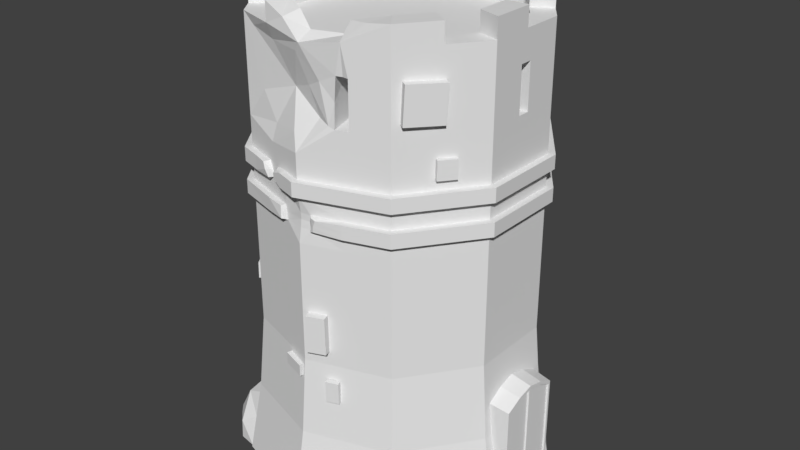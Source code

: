 # Source: Bomb_Tower_L1.blend  (saved by Blender 2.79.0; exported with 4.5.12 LTS)
import bpy
from mathutils import Matrix  # noqa: F401  (used for matrix-valued properties, if any)

bpy.ops.wm.read_factory_settings(use_empty=True)
scene = bpy.context.scene
scene.name = 'Scene'

# ---- collections
col_collection_1 = bpy.data.collections.new('Collection 1'); scene.collection.children.link(col_collection_1)
col_collection_1.hide_render = True
col_collection_1.hide_viewport = True
col_collection_2 = bpy.data.collections.new('Collection 2'); scene.collection.children.link(col_collection_2)

# ---- world
world_world = bpy.data.worlds.new('World'); scene.world = world_world
world_world.color = (0.05088, 0.05088, 0.05088)
world_world.use_sun_shadow = False
world_world.sun_shadow_jitter_overblur = 0.0
world_world.cycles.sampling_method = 'MANUAL'

# ---- meshes
me_cylinder_000 = bpy.data.meshes.new('Cylinder.000')
me_cylinder_000.from_pydata([(0.0, 1.0, 0.0006504), (1.787e-09, 0.9154, 0.4749), (0.5878, 0.809, 0.0006504), (0.5381, 0.7406, 0.4749), (0.9511, 0.309, 0.0006504), (0.8706, 0.2829, 0.4749), (0.9511, -0.309, 0.0006504), (0.8706, -0.2829, 0.4749), (0.5878, -0.809, 0.0006504), (0.5381, -0.7406, 0.4749), (-8.742e-08, -1.0, 0.0006504), (-7.824e-08, -0.9154, 0.4749), (-0.5878, -0.809, 0.0006504), (-0.5381, -0.7406, 0.4749), (-0.9511, -0.309, 0.0006504), (-0.8706, -0.2829, 0.4749), (-0.9511, 0.309, 0.0006504), (-0.8706, 0.2829, 0.4749), (-0.5878, 0.809, 0.0006504), (-0.5381, 0.7406, 0.4749), (0.5121, 0.7049, 0.961), (2.851e-09, 0.8713, 0.961), (0.8286, 0.2692, 0.961), (0.8286, -0.2692, 0.961), (0.5121, -0.7049, 0.961), (-7.332e-08, -0.8713, 0.961), (-0.5121, -0.7049, 0.961), (-0.8286, -0.2692, 0.961), (-0.8286, 0.2692, 0.961), (-0.5121, 0.7049, 0.961), (0.5121, 0.7049, 2.878), (-9.96e-08, 0.8713, 2.878), (0.8286, 0.03985, 2.694), (0.8286, -0.03985, 2.694), (0.294, -0.7758, 2.694), (0.2182, -0.8004, 2.694), (-0.6938, -0.4548, 2.226), (-0.6938, -0.4548, 2.694), (-0.8286, 0.2692, 2.878), (-0.5121, 0.7049, 2.878), (0.2561, -0.7881, 1.805), (0.2561, -0.7881, 1.893), (0.2561, -0.7881, 2.007), (0.2561, -0.7881, 2.096), (0.5121, -0.7049, 1.805), (0.5121, -0.7049, 1.893), (0.5121, -0.7049, 2.007), (0.5121, -0.7049, 2.096), (0.6704, -0.4871, 1.805), (0.6704, -0.4871, 1.893), (0.6704, -0.4871, 2.007), (0.6704, -0.4871, 2.096), (0.8286, -0.2692, 1.805), (0.8286, -0.2692, 1.893), (0.8286, -0.2692, 2.007), (0.8286, -0.2692, 2.096), (0.8286, -2.98e-08, 1.805), (0.8286, -2.98e-08, 1.893), (0.8286, -2.98e-08, 2.007), (0.8286, -2.98e-08, 2.096), (0.5309, -0.6591, 2.48), (0.5411, -0.6541, 2.707), (0.6616, -0.4739, 2.47), (0.6718, -0.4689, 2.697), (0.5746, -0.6901, 2.479), (0.5848, -0.685, 2.706), (0.7053, -0.5049, 2.469), (0.7155, -0.4998, 2.696), (0.6506, -0.5192, 2.161), (0.6511, -0.5159, 2.276), (0.7163, -0.4247, 2.158), (0.7167, -0.4215, 2.273), (0.6729, -0.5347, 2.162), (0.6734, -0.5314, 2.277), (0.7386, -0.4403, 2.159), (0.7391, -0.437, 2.274), (0.03274, -0.8511, 1.049), (0.02932, -0.8513, 1.285), (0.1465, -0.813, 1.053), (0.1431, -0.8132, 1.29), (0.05167, -0.9063, 1.049), (0.04825, -0.9065, 1.286), (0.1655, -0.8683, 1.054), (0.1621, -0.8684, 1.29), (0.1428, -0.8371, 0.7322), (0.14, -0.8375, 0.8665), (0.2199, -0.8114, 0.7341), (0.2171, -0.8117, 0.8685), (0.1533, -0.8674, 0.7324), (0.1505, -0.8678, 0.8668), (0.2303, -0.8417, 0.7344), (0.2276, -0.8421, 0.8688), (-0.1541, -0.8191, 0.9301), (-0.01122, -0.861, 0.9217), (-0.1562, -0.8171, 0.8544), (-0.0133, -0.859, 0.846), (-0.1643, -0.8544, 0.9292), (-0.02148, -0.8963, 0.9208), (-0.1664, -0.8525, 0.8535), (-0.02357, -0.8944, 0.8451), (-0.6724, -0.4507, 1.546), (-0.6737, -0.4476, 1.635), (-0.5989, -0.5456, 1.548), (-0.6002, -0.5424, 1.637), (-0.7183, -0.4869, 1.546), (-0.7196, -0.4837, 1.635), (-0.6448, -0.5817, 1.548), (-0.6461, -0.5785, 1.637), (-0.7808, -0.3287, 1.521), (-0.6674, -0.4642, 1.517), (-0.7875, -0.3364, 1.344), (-0.6741, -0.4719, 1.34), (-0.8143, -0.3571, 1.519), (-0.7009, -0.4926, 1.515), (-0.8209, -0.3648, 1.342), (-0.7075, -0.5003, 1.338), (-0.6747, -0.4738, 1.269), (-0.5925, -0.5983, 1.268), (-0.6743, -0.4765, 1.163), (-0.5921, -0.6009, 1.162), (-0.7054, -0.4943, 1.267), (-0.6232, -0.6187, 1.267), (-0.7049, -0.4969, 1.161), (-0.6228, -0.6214, 1.161), (0.4258, 0.5861, 2.878), (-9.989e-08, 0.7245, 2.878), (0.689, 0.2239, 2.878), (0.689, -0.2239, 2.878), (0.4258, -0.5861, 2.878), (-1.632e-07, -0.7245, 2.878), (-0.4258, -0.5861, 2.878), (-0.689, -0.2239, 2.878), (-0.689, 0.2239, 2.878), (-0.4258, 0.5861, 2.878), (-0.7694, 0.559, 0.0006504), (-0.7044, 0.5117, 0.4749), (-0.6704, 0.4871, 0.961), (-0.6704, 0.4871, 2.878), (0.8286, 0.2692, 1.805), (0.8286, 0.2692, 1.893), (-0.5574, 0.405, 2.878), (-0.9511, 2.98e-08, 0.0006504), (-0.8706, 0.0, 0.4749), (-0.8286, 2.98e-08, 0.961), (-0.8286, 2.98e-08, 2.878), (0.8286, 0.2692, 2.007), (0.8286, 0.2692, 2.096), (-0.689, 1.49e-08, 2.878), (-0.2939, -0.9045, 0.0006504), (-0.269, -0.828, 0.4749), (-0.2561, -0.7881, 0.961), (-0.2561, -0.7881, 2.878), (0.7495, 0.3781, 1.805), (0.7495, 0.3781, 1.893), (-0.2129, -0.6553, 2.878), (0.2939, -0.9045, 0.0006504), (0.269, -0.828, 0.4749), (0.2561, -0.7881, 0.961), (0.2561, -0.7881, 2.694), (0.7495, 0.3781, 2.007), (0.7495, 0.3781, 2.096), (0.2129, -0.6553, 2.878), (0.7694, -0.559, 0.0006504), (0.7044, -0.5117, 0.4749), (0.6704, -0.4871, 0.961), (0.6704, -0.4871, 2.878), (0.5912, 0.596, 1.805), (0.5922, 0.595, 1.889), (0.5574, -0.405, 2.878), (0.9511, -2.98e-08, 0.0006504), (0.8706, -2.98e-08, 0.4749), (0.8286, -2.98e-08, 0.961), (0.8286, -2.98e-08, 2.694), (0.5912, 0.596, 2.007), (0.5912, 0.596, 2.096), (0.689, -2.98e-08, 2.878), (0.2939, 0.9045, 0.0006504), (0.269, 0.828, 0.4749), (0.2561, 0.7881, 0.961), (0.2561, 0.7881, 2.878), (0.5121, 0.7049, 1.805), (0.5121, 0.7049, 1.893), (0.2129, 0.6553, 2.878), (-0.2939, 0.9045, 0.0006504), (-0.269, 0.828, 0.4749), (-0.2561, 0.7881, 0.961), (-0.2561, 0.7881, 2.878), (0.5121, 0.7049, 2.007), (0.5121, 0.7049, 2.096), (-0.2129, 0.6553, 2.878), (-0.6786, -0.684, 0.0006504), (0.2561, 0.7881, 1.805), (-0.8602, -0.434, 0.0006504), (-0.7875, -0.3973, 0.4749), (0.2561, 0.7881, 1.893), (-0.6212, -0.6262, 0.4749), (-0.7495, -0.3781, 0.961), (-0.5912, -0.596, 0.961), (-0.7495, -0.3781, 2.694), (0.2561, 0.7881, 2.007), (-0.5912, -0.596, 2.694), (0.2561, 0.7881, 2.096), (-7.911e-08, 0.8713, 2.096), (0.5912, 0.596, 2.878), (-5.862e-08, 0.8713, 2.007), (0.7495, 0.3781, 2.878), (0.5912, 0.596, 0.961), (-3.813e-08, 0.8713, 1.893), (-1.764e-08, 0.8713, 1.805), (0.7495, 0.3781, 0.961), (0.6212, 0.6262, 0.4749), (0.7875, 0.3973, 0.4749), (0.8602, 0.434, 0.0006504), (-0.6232, -0.3144, 2.878), (0.6786, 0.684, 0.0006504), (-0.4916, -0.4956, 2.878), (0.6232, 0.3144, 2.878), (0.4916, 0.4956, 2.878), (0.2561, 0.7881, 2.998), (-9.96e-08, 0.8713, 2.998), (0.2561, -0.7881, 2.998), (0.5121, -0.7049, 2.998), (-0.2561, -0.7881, 2.998), (-1.758e-07, -0.8713, 2.998), (-0.2561, 0.7881, 2.998), (-0.5121, 0.7049, 2.998), (0.2129, 0.6553, 2.998), (-9.989e-08, 0.7245, 2.998), (0.2129, -0.6553, 2.998), (0.4258, -0.5861, 2.998), (-0.2129, -0.6553, 2.998), (-1.632e-07, -0.7245, 2.998), (-0.2129, 0.6553, 2.998), (-0.4258, 0.5861, 2.998), (0.8286, -0.2692, 2.998), (0.689, -0.2239, 2.998), (-0.689, 0.2239, 2.998), (-0.8286, 0.2692, 2.998), (-0.6704, 0.4871, 2.998), (-0.5574, 0.405, 2.998), (-0.8286, 2.98e-08, 2.998), (-0.689, 1.49e-08, 2.998), (0.6704, -0.4871, 2.998), (0.5574, -0.405, 2.998), (0.8286, -2.98e-08, 2.998), (0.689, -2.98e-08, 2.998), (-0.7495, -0.3781, 2.998), (-0.5912, -0.596, 2.998), (0.7495, 0.3781, 2.998), (0.5912, 0.596, 2.998), (-0.6232, -0.3144, 2.998), (-0.4916, -0.4956, 2.998), (0.6232, 0.3144, 2.998), (0.4916, 0.4956, 2.998), (0.2129, 0.6553, 2.753), (-9.989e-08, 0.7245, 2.753), (0.689, -2.98e-08, 2.753), (0.689, 0.2239, 2.753), (0.5574, -0.405, 2.753), (0.689, -0.2239, 2.753), (0.2129, -0.6553, 2.753), (0.4258, -0.5861, 2.753), (-0.2129, -0.6553, 2.753), (-1.632e-07, -0.7245, 2.753), (-0.689, 1.49e-08, 2.753), (-0.689, -0.2239, 2.753), (-0.5574, 0.405, 2.753), (-0.689, 0.2239, 2.753), (-0.2129, 0.6553, 2.753), (-0.4258, 0.5861, 2.753), (-1.013e-07, 1.192e-08, 2.753), (0.4258, 0.5861, 2.753), (-0.4258, -0.5861, 2.753), (-1.348e-07, -0.8713, 2.007), (5.342e-05, -0.852, 1.894), (0.0003661, -0.8564, 1.806), (-0.2929, -0.7761, 2.096), (-0.2561, -0.7881, 2.007), (-0.2561, -0.7881, 1.893), (-0.2561, -0.7881, 1.805), (-0.5121, -0.7049, 2.096), (-0.5121, -0.7049, 2.007), (-0.5121, -0.7049, 1.893), (-0.5121, -0.7049, 1.805), (-0.5912, -0.596, 2.096), (-0.5912, -0.596, 2.007), (-0.5912, -0.596, 1.893), (-0.5912, -0.596, 1.805), (-0.7495, -0.3781, 2.096), (-0.7495, -0.3781, 2.007), (-0.7495, -0.3781, 1.893), (-0.7495, -0.3781, 1.805), (-0.8286, -0.2692, 2.096), (-0.8286, -0.2692, 2.007), (-0.8286, -0.2692, 1.893), (-0.8286, -0.2692, 1.805), (-0.8286, 2.98e-08, 2.096), (-0.8286, 2.98e-08, 2.007), (-0.8286, 2.98e-08, 1.893), (-0.8286, 2.98e-08, 1.805), (-0.8286, 0.2692, 2.096), (-0.8286, 0.2692, 2.007), (-0.8286, 0.2692, 1.893), (-0.8286, 0.2692, 1.805), (-0.6704, 0.4871, 2.096), (-0.6704, 0.4871, 2.007), (-0.6704, 0.4871, 1.893), (-0.6704, 0.4871, 1.805), (-0.5121, 0.7049, 2.096), (-0.5121, 0.7049, 2.007), (-0.5121, 0.7049, 1.893), (-0.5121, 0.7049, 1.805), (-0.2561, 0.7881, 2.096), (-0.2561, 0.7881, 2.007), (-0.2561, 0.7881, 1.893), (-0.2561, 0.7881, 1.805), (0.2689, -0.8274, 1.893), (0.2689, -0.8274, 1.805), (0.2689, -0.8274, 2.096), (0.2689, -0.8274, 2.007), (0.5377, -0.7401, 1.893), (0.5377, -0.7401, 1.805), (0.5377, -0.7401, 2.096), (0.5377, -0.7401, 2.007), (0.7039, -0.5114, 1.893), (0.7039, -0.5114, 1.805), (0.7039, -0.5114, 2.096), (0.7039, -0.5114, 2.007), (0.87, -0.2827, 1.893), (0.87, -0.2827, 1.805), (0.87, -0.2827, 2.096), (0.87, -0.2827, 2.007), (0.87, -3.119e-08, 1.893), (0.87, -3.119e-08, 1.805), (0.87, -3.119e-08, 2.096), (0.87, -3.119e-08, 2.007), (-0.2689, 0.8274, 1.893), (-0.2689, 0.8274, 1.805), (-0.2689, 0.8274, 2.096), (-0.2689, 0.8274, 2.007), (-0.5377, 0.7401, 1.893), (-0.5377, 0.7401, 1.805), (-0.5377, 0.7401, 2.096), (-0.5377, 0.7401, 2.007), (-0.7039, 0.5114, 1.893), (-0.7039, 0.5114, 1.805), (-0.7039, 0.5114, 2.096), (-0.7039, 0.5114, 2.007), (-0.87, 0.2827, 1.893), (-0.87, 0.2827, 1.805), (-0.87, 0.2827, 2.096), (-0.87, 0.2827, 2.007), (-0.87, 3.14e-08, 1.893), (-0.87, 3.14e-08, 1.805), (0.87, 0.2827, 1.893), (0.87, 0.2827, 1.805), (-0.87, 3.14e-08, 2.096), (-0.87, 3.14e-08, 2.007), (0.87, 0.2827, 2.096), (0.87, 0.2827, 2.007), (-0.87, -0.2827, 1.893), (-0.87, -0.2827, 1.805), (0.7869, 0.397, 1.893), (0.7869, 0.397, 1.805), (-0.87, -0.2827, 2.096), (-0.87, -0.2827, 2.007), (0.7869, 0.397, 2.096), (0.7869, 0.397, 2.007), (-0.7869, -0.397, 1.893), (-0.7869, -0.397, 1.805), (0.6457, 0.5957, 1.897), (0.6249, 0.6142, 1.811), (-0.7869, -0.397, 2.096), (-0.7869, -0.397, 2.007), (0.6208, 0.6257, 2.096), (0.6208, 0.6257, 2.007), (-0.6208, -0.6257, 1.893), (-0.6208, -0.6257, 1.805), (0.5377, 0.7401, 1.893), (0.5377, 0.7401, 1.805), (-0.6208, -0.6257, 2.096), (-0.6208, -0.6257, 2.007), (0.5377, 0.7401, 2.096), (0.5377, 0.7401, 2.007), (-0.5377, -0.7401, 1.893), (-0.5377, -0.7401, 1.805), (-0.5377, -0.7401, 2.096), (-0.5377, -0.7401, 2.007), (-0.2689, -0.8274, 1.893), (-0.266, -0.8267, 1.81), (-0.3093, -0.8168, 2.093), (-0.2757, -0.8168, 2.008), (0.0816, -0.8612, 1.89), (0.2689, 0.8274, 2.096), (0.2689, 0.8274, 2.007), (-6.045e-08, 0.9148, 2.007), (-8.196e-08, 0.9148, 2.096), (-1.742e-08, 0.9148, 1.805), (-3.893e-08, 0.9148, 1.893), (0.2689, 0.8274, 1.893), (0.2689, 0.8274, 1.805), (-1.404e-07, -0.9148, 2.007), (-0.3841, -0.7465, 2.007), (-0.3841, -0.7465, 2.096), (-0.128, -0.8297, 2.007), (-0.128, -0.8297, 2.096), (-1.619e-07, -0.9148, 2.096), (-0.4033, -0.7838, 2.007), (-0.1344, -0.8711, 2.007), (-0.1344, -0.8711, 2.096), (-1.553e-07, -0.8713, 2.096), (-0.1083, -0.8796, 2.06), (-0.4033, -0.7838, 2.096), (-0.1312, -0.8504, 2.007), (-0.1312, -0.8504, 2.096), (-0.2133, -0.8019, 2.007), (-0.198, -0.8514, 2.037), (-0.2028, -0.8243, 2.012), (0.2561, -0.7881, 2.41), (0.294, -0.7758, 2.41), (0.6704, -0.4871, 2.226), (0.8286, -0.03985, 2.41), (0.8286, -2.98e-08, 2.41), (-0.2561, 0.7881, 2.226), (-0.5121, 0.7049, 2.226), (-0.6704, 0.4871, 2.226), (-0.8286, 0.2692, 2.226), (-0.8286, 2.98e-08, 2.226), (0.8286, 0.03985, 2.41), (-0.6938, -0.4548, 2.41), (0.7495, 0.3781, 2.226), (0.5912, 0.596, 2.226), (-0.5912, -0.596, 2.41), (0.5121, 0.7049, 2.226), (-0.647, -0.5193, 2.41), (0.2182, -0.8004, 2.41), (0.2561, 0.7881, 2.226), (-8.251e-08, 0.8713, 2.226), (-0.2561, -0.7881, 2.226), (-0.294, -0.8225, 2.053), (-0.2742, -0.8071, 2.056), (-0.2627, -0.7881, 2.042), (-0.2043, -0.8049, 2.087), (-0.2064, -0.8042, 2.052), (-0.2012, -0.8502, 2.069), (-0.1944, -0.828, 2.085), (0.07966, -0.8576, 1.85), (-0.2625, -0.8078, 1.893), (-0.2625, -0.8078, 1.805), (0.1025, -0.8688, 1.846), (0.06399, -0.8453, 1.805), (0.06368, -0.8429, 1.892), (-0.1205, -0.8323, 1.802), (-0.1337, -0.8294, 1.895), (0.2689, -0.8274, 1.849), (-0.2689, -0.8274, 1.849), (0.05874, -0.843, 1.852), (0.1009, -0.8678, 1.812), (0.1166, -0.8667, 1.883), (-0.1391, -0.8663, 1.818), (0.2625, -0.8078, 1.805), (0.2625, -0.8078, 1.893), (0.07535, -0.8623, 1.804), (-0.1305, -0.8513, 1.813), (-0.152, -0.8529, 1.889), (-0.1266, -0.8303, 1.85), (-0.147, -0.8593, 1.852), (-0.1359, -0.8497, 1.852), (-0.0001055, -0.8503, 1.854), (-1.546e-08, 0.8713, 1.715), (0.2561, 0.7881, 1.715), (0.5121, 0.7049, 1.715), (0.5912, 0.596, 1.715), (0.7495, 0.3781, 1.715), (0.8286, 0.2692, 1.715), (0.8286, -2.98e-08, 1.715), (0.8286, -0.2692, 1.715), (0.6704, -0.4871, 1.715), (0.5121, -0.7049, 1.715), (0.2561, -0.7881, 1.715), (-0.2561, -0.7881, 1.715), (-0.5121, -0.7049, 1.715), (-0.5912, -0.596, 1.715), (-0.7495, -0.3781, 1.715), (-0.8286, -0.2692, 1.715), (-0.8286, 2.98e-08, 1.715), (-0.8286, 0.2692, 1.715), (-0.6704, 0.4871, 1.715), (-0.5121, 0.7049, 1.715), (-0.2561, 0.7881, 1.715), (-9.163e-08, -0.8713, 1.715), (0.5249, 0.7225, 1.893), (0.5249, 0.7225, 1.805), (0.5517, 0.6504, 1.805), (0.5633, 0.6421, 1.886), (0.6704, 0.4871, 1.805), (0.6704, 0.4871, 1.893), (0.7869, 0.397, 1.849), (0.6259, 0.6069, 1.85), (0.5377, 0.7401, 1.849), (0.5719, 0.6858, 1.817), (0.5671, 0.702, 1.877), (0.7039, 0.5114, 1.805), (0.7039, 0.5114, 1.893), (0.606, 0.6109, 1.805), (0.6205, 0.5967, 1.897), (0.7682, 0.3876, 1.893), (0.6871, 0.4992, 1.893), (0.6871, 0.4992, 1.805), (0.5686, 0.6961, 1.848), (0.7039, 0.5114, 1.849), (0.56, 0.6725, 1.809), (0.567, 0.6709, 1.884), (0.5522, 0.6522, 1.846), (0.5886, 0.5999, 1.849), (0.5626, 0.6693, 1.847), (0.6136, 0.6019, 1.854), (0.912, -0.2326, 0.0006504), (0.802, -0.2326, 0.695), (0.912, 0.2326, 0.0006504), (0.802, 0.2326, 0.695), (0.9803, -0.2015, 0.0224), (0.9803, -0.2015, 0.6491), (0.9803, 0.2015, 0.0224), (0.9803, 0.2015, 0.6491), (0.912, 0.1163, 0.0006504), (0.912, 0.0, 0.0006504), (0.912, -0.1163, 0.0006504), (0.802, -0.1163, 0.7517), (0.802, 0.0, 0.7794), (0.802, 0.1163, 0.7517), (0.9803, -0.1163, 0.0224), (0.9803, 0.0, 0.0224), (0.9803, 0.1163, 0.0224), (0.9803, 0.1046, 0.6964), (0.9803, -0.1046, 0.6964), (0.9803, 0.1163, 0.0006504), (0.9803, 0.2164, 0.0006504), (0.9803, -0.1082, 0.7176), (0.9803, -0.2164, 0.6648), (0.9803, 0.2164, 0.6648), (0.9803, -0.2164, 0.0006504), (0.9803, -0.1163, 0.0006504), (0.9803, 0.0, 0.0006504), (0.9803, 0.1082, 0.7176), (0.9803, 0.0, 0.7434), (0.9689, 0.1046, 0.6964), (0.9689, 0.1163, 0.0224), (0.9689, -0.1046, 0.6964), (0.9689, -0.1163, 0.0224), (0.9689, 0.2015, 0.0224), (0.9689, -0.2015, 0.6491), (0.9689, 0.2015, 0.6491), (0.9689, -0.2015, 0.0224), (0.912, -0.01163, 0.0006504), (0.802, -0.01163, 0.7767), (0.9803, -0.01163, 0.0006504), (0.9803, -0.01082, 0.7408), (0.9803, -0.01163, 0.0224), (0.9803, -0.01046, 0.7189), (0.9689, -0.01163, 0.0224), (0.9689, -0.01046, 0.7189), (0.912, 0.01163, 0.0006504), (0.802, 0.01163, 0.7767), (0.9803, 0.01163, 0.0006504), (0.9803, 0.01082, 0.7408), (0.9803, 0.01163, 0.0224), (0.9803, 0.01046, 0.7189), (0.9689, 0.01163, 0.0224), (0.9689, 0.01046, 0.7189), (0.9803, 0.0, 0.7214), (-0.647, -0.5193, 2.694), (-0.647, -0.5193, 2.226), (-0.6938, -0.4548, 2.878), (-0.647, -0.5193, 2.878), (0.8286, -2.98e-08, 2.878), (0.8286, 0.2692, 2.878), (0.2561, -0.7881, 2.878), (0.5121, -0.7049, 2.878), (-1.758e-07, -0.8713, 2.878), (0.8286, -0.2692, 2.878), (-0.8286, -0.2692, 2.878), (-0.7495, -0.3781, 2.878), (-0.5912, -0.596, 2.878), (-0.5121, -0.7049, 2.878), (0.5121, -0.7049, 2.226), (0.8286, -0.2692, 2.226), (0.8286, 0.2692, 2.226), (-0.8286, -0.2692, 2.226), (-0.5912, -0.596, 2.226), (-0.5121, -0.7049, 2.226), (-1.587e-07, -0.8713, 2.226), (-0.7495, -0.3781, 2.226), (0.8286, -2.98e-08, 2.226), (0.2561, -0.7881, 2.226), (-0.7495, -0.3781, 2.41), (-0.4851, -0.4017, 2.694), (-0.4851, -0.4017, 2.41), (-0.532, -0.3373, 2.694), (-0.532, -0.3373, 2.41), (0.1943, -0.5979, 2.694), (0.1943, -0.5979, 2.41), (0.2322, -0.5855, 2.694), (0.1564, -0.6102, 2.694), (0.2322, -0.5855, 2.41), (0.1564, -0.6102, 2.41), (0.6286, -2.98e-08, 2.694), (0.6286, -2.98e-08, 2.41), (0.6286, 0.03985, 2.694), (0.6286, -0.03985, 2.694), (0.6286, -0.03985, 2.41), (0.6286, 0.03985, 2.41), (-0.1548, -0.9866, 0.0006504), (-0.05395, -1.03, 0.1564), (0.03181, -1.056, 0.0006504), (-0.1988, -0.9132, 0.1354), (0.1159, -1.014, 0.0006504), (0.03612, -1.013, 0.1897), (-0.2475, -0.9193, 0.0006504), (0.0002502, -0.9433, 0.3164), (0.106, -0.9232, 0.2379), (0.1462, -1.066, 1.982e-05), (0.2905, -0.9929, 0.1694), (0.3838, -0.9828, 1.982e-05), (0.3954, -0.8702, 1.982e-05), (0.3892, -0.8964, 0.1419), (0.08951, -0.971, 1.982e-05), (0.2508, -0.8661, 0.3033), (0.3753, -0.8316, 0.2593), (-0.902, -0.424, 0.002819), (-0.9046, -0.3778, 0.07568), (-0.9594, -0.3762, 0.001803), (-0.8953, -0.4077, 0.04033), (-0.9333, -0.3738, 0.03799), (-0.9417, -0.3183, 0.001406), (-0.8586, -0.4212, 0.004724), (-0.8631, -0.3949, 0.1081), (-0.896, -0.3539, 0.1081), (-0.866, -0.4008, 0.06087), (-0.9123, -0.3402, 0.07513), (-0.9237, -0.3322, 0.04381), (-0.7106, -0.7755, -0.0003757), (-0.7077, -0.685, 0.317), (-0.9061, -0.5998, -0.0003757), (-0.6967, -0.7815, 0.1372), (-0.8172, -0.6608, 0.1372), (-0.8654, -0.4266, -0.0003757), (-0.5958, -0.797, -0.0003757), (-0.5905, -0.6979, 0.3656), (-0.6864, -0.5669, 0.3656), (-0.5855, -0.7537, 0.2045), (-0.7238, -0.5592, 0.2131), (-0.8021, -0.4747, 0.138)], [], [(176, 177, 3, 2), (169, 170, 7, 6), (162, 163, 9, 8), (155, 156, 11, 10), (148, 149, 13, 12), (141, 142, 17, 16), (134, 135, 19, 18), (183, 184, 1, 0), (135, 17, 28, 136), (13, 195, 190, 12), (142, 15, 27, 143), (149, 11, 25, 150), (156, 9, 24, 157), (163, 7, 23, 164), (177, 1, 21, 178), (576, 205, 216, 126), (170, 5, 22, 171), (165, 168, 243, 242), (291, 287, 377, 369), (54, 58, 335, 331), (48, 52, 329, 325), (58, 145, 359, 335), (2, 3, 210, 214), (188, 174, 374, 382), (57, 53, 328, 332), (280, 284, 380, 386), (139, 57, 332, 354), (424, 39, 186, 423), (428, 32, 608, 611), (471, 180, 493), (591, 579, 151, 438), (184, 19, 29, 185), (426, 38, 137, 425), (483, 291, 295, 484), (35, 435, 605, 603), (588, 581, 144, 427), (437, 31, 179, 436), (586, 580, 165, 420), (5, 211, 209, 22), (571, 200, 583, 574), (70, 71, 75, 74), (62, 63, 67, 66), (66, 67, 65, 64), (64, 65, 61, 60), (62, 66, 64, 60), (67, 63, 61, 65), (74, 75, 73, 72), (72, 73, 69, 68), (70, 74, 72, 68), (75, 71, 69, 73), (78, 79, 83, 82), (82, 83, 81, 80), (80, 81, 77, 76), (78, 82, 80, 76), (83, 79, 77, 81), (86, 87, 91, 90), (90, 91, 89, 88), (88, 89, 85, 84), (86, 90, 88, 84), (91, 87, 85, 89), (94, 95, 99, 98), (98, 99, 97, 96), (96, 97, 93, 92), (94, 98, 96, 92), (99, 95, 93, 97), (102, 103, 107, 106), (106, 107, 105, 104), (104, 105, 101, 100), (102, 106, 104, 100), (107, 103, 101, 105), (110, 111, 115, 114), (114, 115, 113, 112), (112, 113, 109, 108), (110, 114, 112, 108), (115, 111, 109, 113), (118, 119, 123, 122), (122, 123, 121, 120), (120, 121, 117, 116), (118, 122, 120, 116), (123, 119, 117, 121), (165, 580, 127, 168), (186, 39, 225, 224), (144, 581, 131, 147), (140, 133, 233, 239), (137, 38, 132, 140), (38, 144, 240, 237), (575, 576, 126, 175), (216, 217, 271, 257), (130, 154, 262, 272), (147, 131, 265, 264), (131, 213, 265), (132, 147, 264, 267), (154, 129, 263, 262), (125, 189, 268, 255), (217, 124, 271), (161, 128, 261, 260), (127, 175, 256, 259), (168, 128, 229, 243), (425, 137, 39, 424), (173, 187, 383, 375), (16, 17, 135, 134), (15, 193, 196, 27), (580, 575, 244, 234), (427, 144, 38, 426), (52, 56, 333, 329), (19, 135, 136, 29), (14, 15, 142, 141), (584, 151, 154, 130), (438, 151, 584, 590), (285, 281, 387, 381), (17, 142, 143, 28), (10, 11, 149, 148), (579, 577, 161, 129), (158, 35, 603, 600), (56, 138, 355, 333), (13, 149, 150, 26), (8, 9, 156, 155), (217, 216, 252, 253), (420, 165, 578, 585), (11, 156, 157, 25), (6, 7, 163, 162), (182, 179, 218, 226), (32, 172, 606, 608), (201, 188, 382, 393), (9, 163, 164, 24), (4, 5, 170, 169), (30, 179, 182, 124), (436, 179, 30, 433), (282, 286, 376, 384), (7, 170, 171, 23), (0, 1, 177, 176), (423, 186, 31, 437), (31, 186, 189, 125), (3, 177, 178, 20), (18, 19, 184, 183), (31, 125, 227, 219), (583, 584, 130, 215), (430, 205, 576, 587), (511, 492, 379, 500), (187, 199, 394, 383), (431, 203, 205, 430), (287, 283, 385, 377), (181, 187, 173, 167, 494), (1, 184, 185, 21), (193, 195, 197, 196), (434, 432, 200, 571), (193, 192, 190, 195), (192, 193, 15, 14), (433, 30, 203, 431), (581, 582, 213, 131), (195, 13, 26, 197), (211, 210, 206, 209), (214, 210, 211, 212), (212, 211, 5, 4), (151, 579, 223, 222), (203, 30, 124, 217), (224, 225, 233, 232), (218, 219, 227, 226), (220, 221, 229, 228), (222, 223, 231, 230), (225, 238, 239, 233), (237, 240, 241, 236), (221, 242, 243, 229), (234, 244, 245, 235), (246, 247, 251, 250), (248, 249, 253, 252), (137, 140, 239, 238), (154, 151, 222, 230), (127, 580, 234, 235), (574, 583, 247), (125, 182, 226, 227), (215, 213, 250, 251), (132, 38, 237, 236), (175, 127, 235, 245), (147, 132, 236, 241), (579, 129, 231, 223), (575, 175, 245, 244), (128, 161, 228, 229), (213, 582, 246, 250), (144, 147, 241, 240), (179, 31, 219, 218), (578, 165, 242, 221), (129, 154, 230, 231), (39, 137, 238, 225), (205, 203, 249, 248), (583, 215, 251, 247), (161, 577, 220, 228), (216, 205, 248, 252), (577, 578, 221, 220), (189, 186, 224, 232), (203, 217, 253, 249), (133, 189, 232, 233), (269, 266, 267, 270), (272, 262, 263, 270), (259, 256, 257, 270), (255, 268, 269, 270), (265, 272, 270), (261, 258, 259, 270), (271, 254, 255, 270), (267, 264, 265, 270), (263, 260, 261, 270), (257, 271, 270), (128, 168, 258, 261), (140, 132, 267, 266), (213, 215, 272, 265), (124, 182, 254, 271), (189, 133, 269, 268), (182, 125, 255, 254), (133, 140, 266, 269), (126, 216, 257), (215, 130, 272), (175, 126, 257, 256), (129, 161, 260, 263), (168, 127, 259, 258), (473, 152, 138, 474), (477, 48, 44, 478), (290, 289, 293, 294), (413, 401, 408), (472, 166, 495, 152, 473), (153, 159, 145, 139), (278, 277, 402), (489, 315, 208, 469), (57, 58, 54, 53), (314, 313, 204, 207), (479, 40, 450, 275, 490), (470, 191, 180, 471), (480, 279, 283, 481), (286, 285, 289, 290), (194, 181, 491, 378, 399), (482, 287, 291, 483), (194, 199, 187, 181), (49, 50, 46, 45), (475, 56, 52, 476), (41, 42, 273, 274, 451), (167, 173, 159, 153, 496), (485, 299, 303, 486), (304, 308, 342, 346), (464, 447, 388), (298, 297, 301, 302), (180, 191, 400, 379, 492), (487, 307, 311, 488), (309, 305, 347, 343), (306, 305, 309, 310), (481, 283, 287, 482), (312, 202, 396, 338), (282, 281, 285, 286), (306, 310, 340, 344), (476, 52, 48, 477), (300, 304, 346, 350), (53, 54, 50, 49), (204, 313, 339, 395), (469, 208, 191, 470), (311, 307, 345, 341), (207, 204, 199, 194), (305, 301, 351, 347), (484, 295, 299, 485), (314, 207, 398, 336), (294, 293, 297, 298), (296, 300, 350, 356), (478, 44, 40, 479), (302, 306, 344, 348), (45, 46, 42, 41), (208, 315, 337, 397), (486, 303, 307, 487), (301, 297, 357, 351), (302, 301, 305, 306), (307, 303, 349, 345), (490, 275, 452, 279, 480), (160, 146, 358, 366), (278, 404, 277), (298, 302, 348, 352), (474, 138, 56, 475), (47, 43, 318, 322), (139, 145, 58, 57), (145, 159, 367, 359), (488, 311, 315, 489), (303, 299, 353, 349), (310, 309, 313, 314), (42, 46, 323, 319), (363, 497, 362, 354, 355), (510, 503, 362, 497), (339, 338, 396, 395), (367, 366, 358, 359), (400, 399, 378, 499, 379), (337, 336, 398, 397), (375, 374, 366, 367), (369, 368, 360, 361), (327, 326, 322, 323), (335, 334, 330, 331), (325, 324, 320, 321), (394, 393, 382, 383), (319, 318, 406, 401), (333, 332, 328, 329), (389, 455, 388, 384, 385), (381, 380, 372, 373), (383, 382, 374, 375), (373, 372, 364, 365), (377, 376, 368, 369), (353, 352, 348, 349), (357, 356, 350, 351), (345, 344, 340, 341), (347, 346, 342, 343), (385, 384, 376, 377), (387, 386, 380, 381), (329, 328, 324, 325), (331, 330, 326, 327), (397, 398, 399, 400), (395, 396, 393, 394), (361, 360, 352, 353), (365, 364, 356, 357), (321, 320, 316, 454, 317), (323, 322, 318, 319), (349, 348, 344, 345), (351, 350, 346, 347), (466, 464, 388, 455), (355, 354, 332, 333), (359, 358, 334, 335), (341, 340, 336, 337), (343, 342, 338, 339), (146, 59, 334, 358), (53, 49, 324, 328), (59, 55, 330, 334), (286, 290, 368, 376), (315, 311, 341, 337), (50, 54, 331, 327), (44, 48, 325, 321), (289, 285, 381, 373), (310, 314, 336, 340), (55, 51, 326, 330), (49, 45, 320, 324), (284, 288, 372, 380), (313, 309, 343, 339), (191, 208, 397, 400), (46, 50, 327, 323), (295, 291, 369, 361), (308, 312, 338, 342), (207, 194, 399, 398), (51, 47, 322, 326), (290, 294, 360, 368), (199, 204, 395, 394), (462, 460, 317, 457), (293, 289, 373, 365), (202, 201, 393, 396), (288, 292, 364, 372), (299, 295, 361, 353), (273, 42, 319, 401), (508, 504, 371, 502), (294, 298, 352, 360), (43, 410, 406, 318), (507, 506, 362, 503), (297, 293, 365, 357), (283, 279, 448, 389, 385), (159, 173, 375, 367), (292, 296, 356, 364), (278, 282, 384, 388, 447), (174, 160, 366, 374), (40, 44, 321, 317, 460), (138, 152, 363, 355), (45, 41, 461, 316, 320), (281, 402, 407, 387), (153, 139, 354, 362, 506), (390, 403, 412), (276, 403, 390), (407, 412, 386, 387), (402, 277, 391, 407), (401, 406, 411, 408), (406, 409, 411), (439, 412, 407), (439, 390, 412), (404, 273, 401, 413), (410, 414, 409, 406), (410, 405, 414), (408, 416, 417), (408, 411, 444), (409, 414, 445), (404, 413, 417, 415), (411, 409, 444), (414, 405, 442, 445), (188, 433, 431, 174), (288, 36, 592), (288, 592, 588, 292), (174, 431, 430, 160), (160, 430, 587, 146), (312, 423, 437, 202), (201, 436, 433, 188), (59, 593, 586, 55), (51, 420, 585, 47), (43, 594, 591, 410), (296, 427, 426, 300), (304, 425, 424, 308), (280, 590, 589, 284), (55, 586, 420, 51), (202, 437, 436, 201), (292, 588, 427, 296), (47, 585, 594, 43), (300, 426, 425, 304), (146, 587, 593, 59), (308, 424, 423, 312), (442, 438, 276), (403, 590, 280), (391, 440, 439), (390, 439, 440), (390, 440, 441), (277, 441, 440), (276, 390, 441), (415, 417, 443), (416, 444, 443), (443, 444, 445), (277, 415, 443, 441), (441, 443, 442, 276), (591, 438, 442, 405), (444, 409, 445), (413, 408, 417), (416, 408, 444), (417, 416, 443), (442, 443, 445), (391, 277, 440), (403, 280, 386, 412), (282, 278, 402, 281), (453, 404, 278), (410, 591, 405), (276, 438, 590, 403), (461, 392, 458, 316), (41, 451, 392, 461), (467, 465, 453), (459, 463, 466), (450, 40, 460, 462), (459, 466, 455, 389), (463, 452, 465, 467), (456, 446, 392, 451), (317, 454, 449, 457), (454, 316, 458, 449), (448, 463, 459), (279, 452, 463, 448), (446, 449, 458, 392), (462, 457, 449, 446), (450, 462, 446, 456), (453, 278, 447, 464), (465, 468, 274, 453), (468, 456, 451, 274), (275, 450, 456, 468), (452, 275, 468, 465), (274, 273, 404, 453), (29, 488, 489, 185), (22, 474, 475, 171), (28, 486, 487, 136), (24, 478, 479, 157), (27, 484, 485, 143), (21, 469, 470, 178), (23, 476, 477, 164), (26, 481, 482, 197), (136, 487, 488, 29), (143, 485, 486, 28), (171, 475, 476, 23), (197, 482, 483, 196), (150, 480, 481, 26), (178, 470, 471, 20), (185, 489, 469, 21), (206, 472, 473, 209), (164, 477, 478, 24), (209, 473, 474, 22), (196, 483, 484, 27), (20, 471, 472, 206), (25, 490, 480, 150), (157, 479, 490, 25), (466, 467, 464), (389, 448, 459), (464, 467, 453), (463, 467, 466), (391, 439, 407), (505, 507, 503, 370), (167, 496, 507, 505), (496, 153, 506, 507), (363, 508, 502), (152, 495, 508, 363), (495, 166, 504, 508), (379, 499, 509, 500), (499, 378, 501, 509), (502, 510, 497, 363), (371, 498, 510, 502), (498, 370, 503, 510), (493, 180, 492, 511), (491, 512, 501), (181, 494, 512, 491), (514, 513, 494, 167), (166, 493, 513, 514), (505, 370, 498), (371, 504, 516), (514, 516, 504), (505, 516, 514), (513, 515, 512), (501, 512, 515), (515, 511, 500), (493, 511, 515), (494, 513, 512), (509, 501, 515), (509, 515, 500), (513, 493, 515), (167, 505, 514), (516, 505, 498), (498, 371, 516), (166, 514, 504), (378, 491, 501), (210, 3, 20, 206), (519, 520, 540, 537), (535, 522, 551, 548), (527, 542, 541, 517), (538, 528, 518, 539), (521, 531, 549, 553), (524, 534, 546, 552), (540, 520, 530, 544), (565, 563, 529, 545), (557, 555, 528, 538), (519, 537, 536, 525), (562, 564, 543, 526), (554, 556, 542, 527), (541, 539, 518, 517), (523, 533, 536, 537), (522, 535, 538, 539), (524, 523, 537, 540), (521, 522, 539, 541), (531, 521, 541, 542), (558, 531, 542, 556), (566, 532, 543, 564), (534, 524, 540, 544), (567, 534, 544, 565), (559, 570, 545, 557), (550, 552, 546, 547), (549, 548, 551, 553), (560, 561, 548, 549), (523, 524, 552, 550), (559, 535, 548, 561), (566, 533, 547, 568), (522, 521, 553, 551), (533, 523, 550, 547), (531, 558, 560, 549), (568, 569, 567, 566), (535, 559, 557, 538), (532, 558, 556, 543), (526, 543, 556, 554), (545, 529, 555, 557), (547, 546, 569, 568), (570, 567, 565, 545), (533, 566, 564, 536), (525, 536, 564, 562), (544, 530, 563, 565), (534, 567, 569, 546), (566, 567, 570, 532), (532, 570, 559, 558), (561, 560, 558, 559), (172, 32, 576, 575), (158, 34, 578, 577), (35, 158, 577, 579), (33, 172, 575, 580), (34, 419, 585, 578), (421, 33, 580, 586), (32, 428, 587, 576), (198, 37, 573, 582), (37, 571, 574, 573), (435, 35, 579, 591), (422, 421, 586, 593), (418, 435, 591, 594), (419, 418, 594, 585), (428, 422, 593, 587), (582, 573, 246), (573, 574, 247, 246), (198, 595, 429, 37), (434, 571, 596, 597), (592, 36, 429, 595), (572, 434, 429, 36), (589, 432, 434, 572), (284, 589, 572), (288, 284, 572, 36), (590, 584, 200, 432), (583, 200, 584), (589, 590, 432), (588, 595, 198, 581), (582, 581, 198), (588, 592, 595), (472, 471, 493, 166), (597, 596, 598, 599), (571, 37, 598, 596), (429, 434, 597, 599), (37, 429, 599, 598), (604, 602, 600, 601), (601, 600, 603, 605), (418, 419, 604, 601), (419, 34, 602, 604), (435, 418, 601, 605), (34, 158, 600, 602), (611, 608, 606, 607), (607, 606, 609, 610), (172, 33, 609, 606), (422, 428, 611, 607), (33, 421, 610, 609), (421, 422, 607, 610), (616, 617, 614), (614, 613, 612), (619, 615, 613), (617, 613, 614), (612, 613, 615), (618, 612, 615), (619, 613, 617), (617, 616, 620), (619, 617, 620), (624, 625, 623), (623, 622, 621), (627, 620, 622), (625, 622, 623), (621, 622, 620), (626, 621, 620), (627, 622, 625), (625, 624, 628), (627, 625, 628), (638, 636, 630), (637, 630, 636), (639, 633, 630), (632, 638, 630), (635, 638, 632), (631, 633, 640, 634), (640, 633, 639), (629, 633, 631), (629, 632, 633), (632, 630, 633), (637, 639, 630), (629, 635, 632), (650, 648, 642), (649, 642, 648), (651, 645, 642), (644, 650, 642), (647, 650, 644), (643, 645, 652, 646), (652, 645, 651), (641, 645, 643), (641, 644, 645), (644, 642, 645), (649, 651, 642), (641, 647, 644)])
me_cylinder_000.use_remesh_preserve_volume = False
me_cylinder_000.use_remesh_preserve_attributes = False
me_cylinder_000.use_mirror_vertex_groups = False
me_cylinder_000.update()
me_cylinder_001 = bpy.data.meshes.new('Cylinder.001')
me_cylinder_001.from_pydata([(0.0, 1.0, 0.0006504), (1.787e-09, 0.9154, 0.4749), (0.5878, 0.809, 0.0006504), (0.5381, 0.7406, 0.4749), (0.9511, 0.309, 0.0006504), (0.8706, 0.2829, 0.4749), (0.9511, -0.309, 0.0006504), (0.8706, -0.2829, 0.4749), (0.5878, -0.809, 0.0006504), (0.5381, -0.7406, 0.4749), (-8.742e-08, -1.0, 0.0006504), (-7.824e-08, -0.9154, 0.4749), (-0.5878, -0.809, 0.0006504), (-0.5381, -0.7406, 0.4749), (-0.9511, -0.309, 0.0006504), (-0.8706, -0.2829, 0.4749), (-0.9511, 0.309, 0.0006504), (-0.8706, 0.2829, 0.4749), (-0.5878, 0.809, 0.0006504), (-0.5381, 0.7406, 0.4749), (0.5121, 0.7049, 0.961), (2.851e-09, 0.8713, 0.961), (0.8286, 0.2692, 0.961), (0.8286, -0.2692, 0.961), (0.5121, -0.7049, 0.961), (-7.332e-08, -0.8713, 0.961), (-0.5121, -0.7049, 0.961), (-0.8286, -0.2692, 0.961), (-0.8286, 0.2692, 0.961), (-0.5121, 0.7049, 0.961), (0.5121, 0.7049, 2.878), (-9.96e-08, 0.8713, 2.878), (0.8286, 0.03985, 2.694), (0.8286, -0.03985, 2.694), (0.294, -0.7758, 2.694), (0.2182, -0.7836, 2.694), (-0.6938, -0.4548, 2.226), (-0.6938, -0.4548, 2.694), (-0.8286, 0.2692, 2.878), (-0.5121, 0.7049, 2.878), (0.2561, -0.7881, 1.805), (0.2561, -0.7881, 1.893), (0.2561, -0.7881, 2.007), (0.2561, -0.7881, 2.096), (0.5121, -0.7049, 1.805), (0.5121, -0.7049, 1.893), (0.5121, -0.7049, 2.007), (0.5121, -0.7049, 2.096), (0.6704, -0.4871, 1.805), (0.6704, -0.4871, 1.893), (0.6704, -0.4871, 2.007), (0.6704, -0.4871, 2.096), (0.8286, -0.2692, 1.805), (0.8286, -0.2692, 1.893), (0.8286, -0.2692, 2.007), (0.8286, -0.2692, 2.096), (0.8286, -2.98e-08, 1.805), (0.8286, -2.98e-08, 1.893), (0.8286, -2.98e-08, 2.007), (0.8286, -2.98e-08, 2.096), (0.5309, -0.6591, 2.48), (0.5411, -0.6541, 2.707), (0.6616, -0.4739, 2.47), (0.6718, -0.4689, 2.697), (0.5746, -0.6901, 2.479), (0.5848, -0.685, 2.706), (0.7053, -0.5049, 2.469), (0.7155, -0.4998, 2.696), (0.6506, -0.5192, 2.161), (0.6511, -0.5159, 2.276), (0.7163, -0.4247, 2.158), (0.7167, -0.4215, 2.273), (0.6729, -0.5347, 2.162), (0.6734, -0.5314, 2.277), (0.7386, -0.4403, 2.159), (0.7391, -0.437, 2.274), (0.03274, -0.8511, 1.049), (0.02932, -0.8513, 1.285), (0.1465, -0.813, 1.053), (0.1431, -0.8132, 1.29), (0.05167, -0.9063, 1.049), (0.04825, -0.9065, 1.286), (0.1655, -0.8683, 1.054), (0.1621, -0.8684, 1.29), (0.1428, -0.8371, 0.7322), (0.14, -0.8375, 0.8665), (0.2199, -0.8114, 0.7341), (0.2171, -0.8117, 0.8685), (0.1533, -0.8674, 0.7324), (0.1505, -0.8678, 0.8668), (0.2303, -0.8417, 0.7344), (0.2276, -0.8421, 0.8688), (-0.1541, -0.8191, 0.9301), (-0.01122, -0.861, 0.9217), (-0.1562, -0.8171, 0.8544), (-0.0133, -0.859, 0.846), (-0.1643, -0.8544, 0.9292), (-0.02148, -0.8963, 0.9208), (-0.1664, -0.8525, 0.8535), (-0.02357, -0.8944, 0.8451), (-0.6724, -0.4507, 1.546), (-0.6737, -0.4476, 1.635), (-0.5989, -0.5456, 1.548), (-0.6002, -0.5424, 1.637), (-0.7183, -0.4869, 1.546), (-0.7196, -0.4837, 1.635), (-0.6448, -0.5817, 1.548), (-0.6461, -0.5785, 1.637), (-0.7808, -0.3287, 1.521), (-0.6674, -0.4642, 1.517), (-0.7875, -0.3364, 1.344), (-0.6741, -0.4719, 1.34), (-0.8143, -0.3571, 1.519), (-0.7009, -0.4926, 1.515), (-0.8209, -0.3648, 1.342), (-0.7075, -0.5003, 1.338), (-0.6747, -0.4738, 1.269), (-0.5925, -0.5983, 1.268), (-0.6743, -0.4765, 1.163), (-0.5921, -0.6009, 1.162), (-0.7054, -0.4943, 1.267), (-0.6232, -0.6187, 1.267), (-0.7049, -0.4969, 1.161), (-0.6228, -0.6214, 1.161), (0.4258, 0.5861, 2.878), (-9.989e-08, 0.7245, 2.878), (0.689, 0.2239, 2.878), (0.689, -0.2239, 2.878), (0.4258, -0.5861, 2.878), (-1.632e-07, -0.7245, 2.878), (-0.4258, -0.5861, 2.878), (-0.689, -0.2239, 2.878), (-0.689, 0.2239, 2.878), (-0.4258, 0.5861, 2.878), (-0.7694, 0.559, 0.0006504), (-0.7044, 0.5117, 0.4749), (-0.6704, 0.4871, 0.961), (-0.6704, 0.4871, 2.878), (0.8286, 0.2692, 1.805), (0.8286, 0.2692, 1.893), (-0.5574, 0.405, 2.878), (-0.9511, 2.98e-08, 0.0006504), (-0.8706, 0.0, 0.4749), (-0.8286, 2.98e-08, 0.961), (-0.8286, 2.98e-08, 2.878), (0.8286, 0.2692, 2.007), (0.8286, 0.2692, 2.096), (-0.689, 1.49e-08, 2.878), (-0.2939, -0.9045, 0.0006504), (-0.269, -0.828, 0.4749), (-0.2561, -0.7881, 0.961), (-0.2622, -0.7385, 2.775), (0.7495, 0.3781, 1.805), (0.7495, 0.3781, 1.893), (-0.2129, -0.6553, 2.878), (0.2939, -0.9045, 0.0006504), (0.269, -0.828, 0.4749), (0.2561, -0.7881, 0.961), (0.2561, -0.7713, 2.694), (0.7495, 0.3781, 2.007), (0.7495, 0.3781, 2.096), (0.2129, -0.6553, 2.878), (0.7694, -0.559, 0.0006504), (0.7044, -0.5117, 0.4749), (0.6704, -0.4871, 0.961), (0.6704, -0.4871, 2.878), (0.5912, 0.596, 1.805), (0.5922, 0.595, 1.889), (0.5574, -0.405, 2.878), (0.9511, -2.98e-08, 0.0006504), (0.8706, -2.98e-08, 0.4749), (0.8286, -2.98e-08, 0.961), (0.8286, -2.98e-08, 2.694), (0.5912, 0.596, 2.007), (0.5912, 0.596, 2.096), (0.689, -2.98e-08, 2.878), (0.2939, 0.9045, 0.0006504), (0.269, 0.828, 0.4749), (0.2561, 0.7881, 0.961), (0.2561, 0.7881, 2.878), (0.5121, 0.7049, 1.805), (0.5121, 0.7049, 1.893), (0.2129, 0.6553, 2.878), (-0.2939, 0.9045, 0.0006504), (-0.269, 0.828, 0.4749), (-0.2561, 0.7881, 0.961), (-0.2561, 0.7881, 2.878), (0.5121, 0.7049, 2.007), (0.5121, 0.7049, 2.096), (-0.2129, 0.6553, 2.878), (-0.6786, -0.684, 0.0006504), (0.2561, 0.7881, 1.805), (-0.8602, -0.434, 0.0006504), (-0.7875, -0.3973, 0.4749), (0.2561, 0.7881, 1.893), (-0.6212, -0.6262, 0.4749), (-0.7495, -0.3781, 0.961), (-0.5912, -0.596, 0.961), (-0.7495, -0.3781, 2.694), (0.2561, 0.7881, 2.007), (-0.5912, -0.596, 2.694), (0.2561, 0.7881, 2.096), (-7.911e-08, 0.8713, 2.096), (0.5912, 0.596, 2.878), (-5.862e-08, 0.8713, 2.007), (0.7495, 0.3781, 2.878), (0.5912, 0.596, 0.961), (-3.813e-08, 0.8713, 1.893), (-1.764e-08, 0.8713, 1.805), (0.7495, 0.3781, 0.961), (0.6212, 0.6262, 0.4749), (0.7875, 0.3973, 0.4749), (0.8602, 0.434, 0.0006504), (-0.6232, -0.3144, 2.878), (0.6786, 0.684, 0.0006504), (-0.4916, -0.4956, 2.878), (0.6232, 0.3144, 2.878), (0.4916, 0.4956, 2.878), (0.2561, 0.7881, 2.998), (-9.96e-08, 0.8713, 2.998), (0.341, -0.6871, 2.967), (0.5121, -0.7049, 2.998), (-0.2561, -0.7881, 2.998), (-0.128, -0.7953, 2.935), (-0.2561, 0.7881, 2.998), (-0.5121, 0.7049, 2.998), (0.2129, 0.6553, 2.998), (-9.989e-08, 0.7245, 2.998), (0.2129, -0.6553, 2.951), (0.4258, -0.5861, 2.998), (-0.2129, -0.6553, 2.998), (-0.08604, -0.7053, 2.968), (-0.2129, 0.6553, 2.998), (-0.4258, 0.5861, 2.998), (0.8286, -0.2692, 2.998), (0.689, -0.2239, 2.998), (-0.689, 0.2239, 2.998), (-0.8286, 0.2692, 2.998), (-0.6704, 0.4871, 2.998), (-0.5574, 0.405, 2.998), (-0.8286, 2.98e-08, 2.998), (-0.689, 1.49e-08, 2.998), (0.6704, -0.4871, 2.998), (0.5574, -0.405, 2.998), (0.8286, -2.98e-08, 2.998), (0.689, -2.98e-08, 2.998), (-0.7495, -0.3781, 2.998), (-0.5912, -0.596, 2.998), (0.7495, 0.3781, 2.998), (0.5912, 0.596, 2.998), (-0.6232, -0.3144, 2.998), (-0.4916, -0.4956, 2.998), (0.6232, 0.3144, 2.998), (0.4916, 0.4956, 2.998), (0.2129, 0.6553, 2.753), (-9.989e-08, 0.7245, 2.753), (0.689, -2.98e-08, 2.753), (0.689, 0.2239, 2.753), (0.5574, -0.405, 2.753), (0.689, -0.2239, 2.753), (0.2129, -0.6553, 2.753), (0.4258, -0.5861, 2.753), (-0.2129, -0.6553, 2.753), (-1.632e-07, -0.7245, 2.753), (-0.689, 1.49e-08, 2.753), (-0.689, -0.2239, 2.753), (-0.5574, 0.405, 2.753), (-0.689, 0.2239, 2.753), (-0.2129, 0.6553, 2.753), (-0.4258, 0.5861, 2.753), (-1.013e-07, 1.192e-08, 2.753), (0.4258, 0.5861, 2.753), (-0.4258, -0.5861, 2.753), (-1.348e-07, -0.8713, 2.007), (5.342e-05, -0.852, 1.894), (0.0003661, -0.8564, 1.806), (-0.2929, -0.7761, 2.096), (-0.2561, -0.7881, 2.007), (-0.2561, -0.7881, 1.893), (-0.2561, -0.7881, 1.805), (-0.5121, -0.7049, 2.096), (-0.5121, -0.7049, 2.007), (-0.5121, -0.7049, 1.893), (-0.5121, -0.7049, 1.805), (-0.5912, -0.596, 2.096), (-0.5912, -0.596, 2.007), (-0.5912, -0.596, 1.893), (-0.5912, -0.596, 1.805), (-0.7495, -0.3781, 2.096), (-0.7495, -0.3781, 2.007), (-0.7495, -0.3781, 1.893), (-0.7495, -0.3781, 1.805), (-0.8286, -0.2692, 2.096), (-0.8286, -0.2692, 2.007), (-0.8286, -0.2692, 1.893), (-0.8286, -0.2692, 1.805), (-0.8286, 2.98e-08, 2.096), (-0.8286, 2.98e-08, 2.007), (-0.8286, 2.98e-08, 1.893), (-0.8286, 2.98e-08, 1.805), (-0.8286, 0.2692, 2.096), (-0.8286, 0.2692, 2.007), (-0.8286, 0.2692, 1.893), (-0.8286, 0.2692, 1.805), (-0.6704, 0.4871, 2.096), (-0.6704, 0.4871, 2.007), (-0.6704, 0.4871, 1.893), (-0.6704, 0.4871, 1.805), (-0.5121, 0.7049, 2.096), (-0.5121, 0.7049, 2.007), (-0.5121, 0.7049, 1.893), (-0.5121, 0.7049, 1.805), (-0.2561, 0.7881, 2.096), (-0.2561, 0.7881, 2.007), (-0.2561, 0.7881, 1.893), (-0.2561, 0.7881, 1.805), (0.2689, -0.8274, 1.893), (0.2689, -0.8274, 1.805), (0.2689, -0.8274, 2.096), (0.2689, -0.8274, 2.007), (0.5377, -0.7401, 1.893), (0.5377, -0.7401, 1.805), (0.5377, -0.7401, 2.096), (0.5377, -0.7401, 2.007), (0.7039, -0.5114, 1.893), (0.7039, -0.5114, 1.805), (0.7039, -0.5114, 2.096), (0.7039, -0.5114, 2.007), (0.87, -0.2827, 1.893), (0.87, -0.2827, 1.805), (0.87, -0.2827, 2.096), (0.87, -0.2827, 2.007), (0.87, -3.119e-08, 1.893), (0.87, -3.119e-08, 1.805), (0.87, -3.119e-08, 2.096), (0.87, -3.119e-08, 2.007), (-0.2689, 0.8274, 1.893), (-0.2689, 0.8274, 1.805), (-0.2689, 0.8274, 2.096), (-0.2689, 0.8274, 2.007), (-0.5377, 0.7401, 1.893), (-0.5377, 0.7401, 1.805), (-0.5377, 0.7401, 2.096), (-0.5377, 0.7401, 2.007), (-0.7039, 0.5114, 1.893), (-0.7039, 0.5114, 1.805), (-0.7039, 0.5114, 2.096), (-0.7039, 0.5114, 2.007), (-0.87, 0.2827, 1.893), (-0.87, 0.2827, 1.805), (-0.87, 0.2827, 2.096), (-0.87, 0.2827, 2.007), (-0.87, 3.14e-08, 1.893), (-0.87, 3.14e-08, 1.805), (0.87, 0.2827, 1.893), (0.87, 0.2827, 1.805), (-0.87, 3.14e-08, 2.096), (-0.87, 3.14e-08, 2.007), (0.87, 0.2827, 2.096), (0.87, 0.2827, 2.007), (-0.87, -0.2827, 1.893), (-0.87, -0.2827, 1.805), (0.7869, 0.397, 1.893), (0.7869, 0.397, 1.805), (-0.87, -0.2827, 2.096), (-0.87, -0.2827, 2.007), (0.7869, 0.397, 2.096), (0.7869, 0.397, 2.007), (-0.7869, -0.397, 1.893), (-0.7869, -0.397, 1.805), (0.6323, 0.6135, 1.896), (0.6249, 0.6142, 1.811), (-0.7869, -0.397, 2.096), (-0.7869, -0.397, 2.007), (0.6208, 0.6257, 2.096), (0.6208, 0.6257, 2.007), (-0.6208, -0.6257, 1.893), (-0.6208, -0.6257, 1.805), (0.5377, 0.7401, 1.893), (0.5377, 0.7401, 1.805), (-0.6208, -0.6257, 2.096), (-0.6208, -0.6257, 2.007), (0.5377, 0.7401, 2.096), (0.5377, 0.7401, 2.007), (-0.5377, -0.7401, 1.893), (-0.5377, -0.7401, 1.805), (-0.5377, -0.7401, 2.096), (-0.5377, -0.7401, 2.007), (-0.2689, -0.8274, 1.893), (-0.266, -0.8267, 1.81), (-0.3093, -0.8168, 2.093), (-0.2757, -0.8168, 2.008), (0.0816, -0.8612, 1.89), (0.2689, 0.8274, 2.096), (0.2689, 0.8274, 2.007), (-6.045e-08, 0.9148, 2.007), (-8.196e-08, 0.9148, 2.096), (-1.742e-08, 0.9148, 1.805), (-3.893e-08, 0.9148, 1.893), (0.2689, 0.8274, 1.893), (0.2689, 0.8274, 1.805), (-1.404e-07, -0.9148, 2.007), (-0.3841, -0.7465, 2.007), (-0.3841, -0.7465, 2.096), (-0.128, -0.8297, 2.007), (-0.128, -0.8297, 2.096), (-1.619e-07, -0.9148, 2.096), (-0.4033, -0.7838, 2.007), (-0.1344, -0.8711, 2.007), (-0.1344, -0.8711, 2.096), (-1.553e-07, -0.8713, 2.096), (-0.1083, -0.8796, 2.06), (-0.4033, -0.7838, 2.096), (-0.1312, -0.8504, 2.007), (-0.1312, -0.8504, 2.096), (-0.2123, -0.8023, 2.007), (-0.198, -0.8514, 2.037), (-0.2028, -0.8243, 2.012), (0.2561, -0.7881, 2.41), (0.294, -0.7758, 2.41), (0.6704, -0.4871, 2.226), (0.8286, -0.03985, 2.41), (0.8286, -2.98e-08, 2.41), (-0.2561, 0.7881, 2.226), (-0.5121, 0.7049, 2.226), (-0.6704, 0.4871, 2.226), (-0.8286, 0.2692, 2.226), (-0.8286, 2.98e-08, 2.226), (0.8286, 0.03985, 2.41), (-0.6938, -0.4548, 2.41), (0.7495, 0.3781, 2.226), (0.5912, 0.596, 2.226), (-0.5912, -0.596, 2.41), (0.5121, 0.7049, 2.226), (-0.647, -0.5193, 2.41), (0.09046, -0.7714, 2.438), (0.2561, 0.7881, 2.226), (-8.251e-08, 0.8713, 2.226), (-0.2435, -0.7595, 2.321), (-0.294, -0.8225, 2.053), (-0.2742, -0.8071, 2.056), (-0.2627, -0.7881, 2.042), (-0.2043, -0.8049, 2.087), (-0.2064, -0.8042, 2.052), (-0.2012, -0.8502, 2.069), (-0.1944, -0.828, 2.085), (0.07966, -0.8576, 1.85), (0.1025, -0.8688, 1.846), (0.06399, -0.8453, 1.805), (0.06368, -0.8429, 1.892), (-0.1205, -0.8323, 1.802), (-0.1337, -0.8294, 1.895), (0.2689, -0.8274, 1.849), (0.05874, -0.843, 1.852), (0.1009, -0.8678, 1.812), (0.1166, -0.8667, 1.883), (-0.1391, -0.8663, 1.818), (0.07535, -0.8623, 1.804), (-0.1305, -0.8513, 1.813), (-0.152, -0.8529, 1.889), (-0.1266, -0.8303, 1.85), (-0.147, -0.8593, 1.852), (-0.1359, -0.8497, 1.852), (-0.0001055, -0.8503, 1.854), (-1.546e-08, 0.8713, 1.715), (0.2561, 0.7881, 1.715), (0.5121, 0.7049, 1.715), (0.5912, 0.596, 1.715), (0.7495, 0.3781, 1.715), (0.8286, 0.2692, 1.715), (0.8286, -2.98e-08, 1.715), (0.8286, -0.2692, 1.715), (0.6704, -0.4871, 1.715), (0.5121, -0.7049, 1.715), (0.2561, -0.7881, 1.715), (-0.2561, -0.7881, 1.715), (-0.5121, -0.7049, 1.715), (-0.5912, -0.596, 1.715), (-0.7495, -0.3781, 1.715), (-0.8286, -0.2692, 1.715), (-0.8286, 2.98e-08, 1.715), (-0.8286, 0.2692, 1.715), (-0.6704, 0.4871, 1.715), (-0.5121, 0.7049, 1.715), (-0.2561, 0.7881, 1.715), (-9.163e-08, -0.8713, 1.715), (0.912, -0.2326, 0.0006504), (0.802, -0.2326, 0.695), (0.912, 0.2326, 0.0006504), (0.802, 0.2326, 0.695), (0.9803, -0.2015, 0.0224), (0.9803, -0.2015, 0.6491), (0.9803, 0.2015, 0.0224), (0.9803, 0.2015, 0.6491), (0.912, 0.1163, 0.0006504), (0.912, 0.0, 0.0006504), (0.912, -0.1163, 0.0006504), (0.802, -0.1163, 0.7517), (0.802, 0.0, 0.7794), (0.802, 0.1163, 0.7517), (0.9803, -0.1163, 0.0224), (0.9803, 0.0, 0.0224), (0.9803, 0.1163, 0.0224), (0.9803, 0.1046, 0.6964), (0.9803, -0.1046, 0.6964), (0.9803, 0.1163, 0.0006504), (0.9803, 0.2164, 0.0006504), (0.9803, -0.1082, 0.7176), (0.9803, -0.2164, 0.6648), (0.9803, 0.2164, 0.6648), (0.9803, -0.2164, 0.0006504), (0.9803, -0.1163, 0.0006504), (0.9803, 0.0, 0.0006504), (0.9803, 0.1082, 0.7176), (0.9803, 0.0, 0.7434), (0.9689, 0.1046, 0.6964), (0.9689, 0.1163, 0.0224), (0.9689, -0.1046, 0.6964), (0.9689, -0.1163, 0.0224), (0.9689, 0.2015, 0.0224), (0.9689, -0.2015, 0.6491), (0.9689, 0.2015, 0.6491), (0.9689, -0.2015, 0.0224), (0.912, -0.01163, 0.0006504), (0.802, -0.01163, 0.7767), (0.9803, -0.01163, 0.0006504), (0.9803, -0.01082, 0.7408), (0.9803, -0.01163, 0.0224), (0.9803, -0.01046, 0.7189), (0.9689, -0.01163, 0.0224), (0.9689, -0.01046, 0.7189), (0.912, 0.01163, 0.0006504), (0.802, 0.01163, 0.7767), (0.9803, 0.01163, 0.0006504), (0.9803, 0.01082, 0.7408), (0.9803, 0.01163, 0.0224), (0.9803, 0.01046, 0.7189), (0.9689, 0.01163, 0.0224), (0.9689, 0.01046, 0.7189), (0.9803, 0.0, 0.7214), (-0.647, -0.5193, 2.694), (-0.647, -0.5193, 2.226), (-0.6938, -0.4548, 2.878), (-0.647, -0.5193, 2.878), (0.8286, -2.98e-08, 2.878), (0.8286, 0.2692, 2.878), (0.2561, -0.7881, 2.878), (0.5121, -0.7049, 2.878), (-0.03907, -0.8013, 2.776), (0.8286, -0.2692, 2.878), (-0.8286, -0.2692, 2.878), (-0.7495, -0.3781, 2.878), (-0.5912, -0.596, 2.878), (-0.4353, -0.7101, 2.812), (0.5121, -0.7049, 2.226), (0.8286, -0.2692, 2.226), (0.8286, 0.2692, 2.226), (-0.8286, -0.2692, 2.226), (-0.5912, -0.596, 2.226), (-0.3757, -0.7149, 2.468), (-0.0385, -0.8352, 2.347), (-0.7495, -0.3781, 2.226), (0.8286, -2.98e-08, 2.226), (0.2561, -0.7881, 2.226), (-0.7495, -0.3781, 2.41), (-0.4851, -0.4017, 2.694), (-0.4851, -0.4017, 2.41), (-0.532, -0.3373, 2.694), (-0.532, -0.3373, 2.41), (0.1943, -0.5979, 2.694), (0.1943, -0.5979, 2.41), (0.2322, -0.5855, 2.694), (0.1564, -0.6102, 2.694), (0.2322, -0.5855, 2.41), (0.1564, -0.6102, 2.41), (0.6286, -2.98e-08, 2.694), (0.6286, -2.98e-08, 2.41), (0.6286, 0.03985, 2.694), (0.6286, -0.03985, 2.694), (0.6286, -0.03985, 2.41), (0.6286, 0.03985, 2.41), (-0.1548, -0.9866, 0.0006504), (-0.05395, -1.03, 0.1564), (0.03181, -1.056, 0.0006504), (-0.1988, -0.9132, 0.1354), (0.1159, -1.014, 0.0006504), (0.03612, -1.013, 0.1897), (-0.2475, -0.9193, 0.0006504), (0.0002502, -0.9433, 0.3164), (0.106, -0.9232, 0.2379), (0.1462, -1.066, 1.982e-05), (0.2905, -0.9929, 0.1694), (0.3838, -0.9828, 1.982e-05), (0.3954, -0.8702, 1.982e-05), (0.3892, -0.8964, 0.1419), (0.08951, -0.971, 1.982e-05), (0.2508, -0.8661, 0.3033), (0.3753, -0.8316, 0.2593), (-0.902, -0.424, 0.002819), (-0.9046, -0.3778, 0.07568), (-0.9594, -0.3762, 0.001803), (-0.8953, -0.4077, 0.04033), (-0.9333, -0.3738, 0.03799), (-0.9417, -0.3183, 0.001406), (-0.8586, -0.4212, 0.004724), (-0.8631, -0.3949, 0.1081), (-0.896, -0.3539, 0.1081), (-0.866, -0.4008, 0.06087), (-0.9123, -0.3402, 0.07513), (-0.9237, -0.3322, 0.04381), (-0.7106, -0.7755, -0.0003757), (-0.7077, -0.685, 0.317), (-0.9061, -0.5998, -0.0003757), (-0.6967, -0.7815, 0.1372), (-0.8172, -0.6608, 0.1372), (-0.8654, -0.4266, -0.0003757), (-0.5958, -0.797, -0.0003757), (-0.5905, -0.6979, 0.3656), (-0.6864, -0.5669, 0.3656), (-0.5855, -0.7537, 0.2045), (-0.7238, -0.5592, 0.2131), (-0.8021, -0.4747, 0.138), (-0.1152, -0.7309, 2.552), (0.01641, -0.7686, 2.597), (-0.2561, -0.7881, 2.878), (-1.758e-07, -0.8195, 2.832), (-0.5121, -0.7049, 2.878), (-0.5121, -0.7049, 2.285), (0.1091, -0.7899, 2.644), (-1.587e-07, -0.8713, 2.247), (-0.2561, -0.7881, 2.217), (0.2182, -0.8004, 2.41), (0.2069, -0.7828, 2.552), (0.1748, -0.8004, 2.42), (-0.192, -0.8089, 1.95)], [], [(176, 177, 3, 2), (169, 170, 7, 6), (162, 163, 9, 8), (155, 156, 11, 10), (148, 149, 13, 12), (141, 142, 17, 16), (134, 135, 19, 18), (183, 184, 1, 0), (135, 17, 28, 136), (13, 195, 190, 12), (142, 15, 27, 143), (149, 11, 25, 150), (156, 9, 24, 157), (163, 7, 23, 164), (177, 1, 21, 178), (545, 205, 216, 126), (170, 5, 22, 171), (165, 168, 243, 242), (291, 287, 377, 369), (54, 58, 335, 331), (48, 52, 329, 325), (58, 145, 359, 335), (2, 3, 210, 214), (188, 174, 374, 382), (57, 53, 328, 332), (280, 284, 380, 386), (139, 57, 332, 354), (424, 39, 186, 423), (428, 32, 577, 580), (560, 622, 438), (184, 19, 29, 185), (426, 38, 137, 425), (478, 291, 295, 479), (572, 35, 632), (557, 550, 144, 427), (437, 31, 179, 436), (555, 549, 165, 420), (5, 211, 209, 22), (540, 200, 552, 543), (70, 71, 75, 74), (62, 63, 67, 66), (66, 67, 65, 64), (64, 65, 61, 60), (62, 66, 64, 60), (67, 63, 61, 65), (74, 75, 73, 72), (72, 73, 69, 68), (70, 74, 72, 68), (75, 71, 69, 73), (78, 79, 83, 82), (82, 83, 81, 80), (80, 81, 77, 76), (78, 82, 80, 76), (83, 79, 77, 81), (86, 87, 91, 90), (90, 91, 89, 88), (88, 89, 85, 84), (86, 90, 88, 84), (91, 87, 85, 89), (94, 95, 99, 98), (98, 99, 97, 96), (96, 97, 93, 92), (94, 98, 96, 92), (99, 95, 93, 97), (102, 103, 107, 106), (106, 107, 105, 104), (104, 105, 101, 100), (102, 106, 104, 100), (107, 103, 101, 105), (110, 111, 115, 114), (114, 115, 113, 112), (112, 113, 109, 108), (110, 114, 112, 108), (115, 111, 109, 113), (118, 119, 123, 122), (122, 123, 121, 120), (120, 121, 117, 116), (118, 122, 120, 116), (123, 119, 117, 121), (165, 549, 127, 168), (186, 39, 225, 224), (144, 550, 131, 147), (140, 133, 233, 239), (137, 38, 132, 140), (38, 144, 240, 237), (544, 545, 126, 175), (216, 217, 271, 257), (130, 154, 262, 272), (147, 131, 265, 264), (131, 213, 265), (132, 147, 264, 267), (154, 129, 263, 262), (125, 189, 268, 255), (217, 124, 271), (161, 128, 261, 260), (127, 175, 256, 259), (168, 128, 229, 243), (425, 137, 39, 424), (173, 187, 383, 375), (16, 17, 135, 134), (15, 193, 196, 27), (549, 544, 244, 234), (427, 144, 38, 426), (52, 56, 333, 329), (19, 135, 136, 29), (14, 15, 142, 141), (626, 624, 154, 130), (438, 622, 559), (285, 281, 387, 381), (17, 142, 143, 28), (10, 11, 149, 148), (625, 546, 161, 129), (158, 35, 572, 569), (56, 138, 355, 333), (13, 149, 150, 26), (8, 9, 156, 155), (217, 216, 252, 253), (420, 165, 547, 554), (11, 156, 157, 25), (6, 7, 163, 162), (182, 179, 218, 226), (32, 172, 575, 577), (201, 188, 382, 393), (9, 163, 164, 24), (4, 5, 170, 169), (30, 179, 182, 124), (436, 179, 30, 433), (282, 286, 376, 384), (7, 170, 171, 23), (0, 1, 177, 176), (423, 186, 31, 437), (31, 186, 189, 125), (3, 177, 178, 20), (18, 19, 184, 183), (31, 125, 227, 219), (552, 626, 130, 215), (430, 205, 545, 556), (181, 167, 370, 378), (187, 199, 394, 383), (431, 203, 205, 430), (287, 283, 385, 377), (181, 187, 173, 167), (1, 184, 185, 21), (193, 195, 197, 196), (434, 432, 200, 540), (193, 192, 190, 195), (192, 193, 15, 14), (433, 30, 203, 431), (550, 551, 213, 131), (195, 13, 26, 197), (211, 210, 206, 209), (214, 210, 211, 212), (212, 211, 5, 4), (223, 231, 230, 222), (203, 30, 124, 217), (224, 225, 233, 232), (218, 219, 227, 226), (221, 229, 220), (129, 231, 223, 625), (225, 238, 239, 233), (237, 240, 241, 236), (221, 242, 243, 229), (234, 244, 245, 235), (246, 247, 251, 250), (248, 249, 253, 252), (137, 140, 239, 238), (154, 624, 222, 230), (127, 549, 234, 235), (543, 552, 247), (125, 182, 226, 227), (215, 213, 250, 251), (132, 38, 237, 236), (175, 127, 235, 245), (147, 132, 236, 241), (223, 222, 624), (544, 175, 245, 244), (128, 161, 228, 229), (213, 551, 246, 250), (144, 147, 241, 240), (179, 31, 219, 218), (547, 165, 242, 221), (129, 154, 230, 231), (39, 137, 238, 225), (205, 203, 249, 248), (552, 215, 251, 247), (220, 229, 228), (216, 205, 248, 252), (546, 547, 221), (189, 186, 224, 232), (203, 217, 253, 249), (133, 189, 232, 233), (269, 266, 267, 270), (272, 262, 263, 270), (259, 256, 257, 270), (255, 268, 269, 270), (265, 272, 270), (261, 258, 259, 270), (271, 254, 255, 270), (267, 264, 265, 270), (263, 260, 261, 270), (257, 271, 270), (128, 168, 258, 261), (140, 132, 267, 266), (213, 215, 272, 265), (124, 182, 254, 271), (189, 133, 269, 268), (182, 125, 255, 254), (133, 140, 266, 269), (126, 216, 257), (215, 130, 272), (175, 126, 257, 256), (129, 161, 260, 263), (168, 127, 259, 258), (468, 152, 138, 469), (472, 48, 44, 473), (290, 289, 293, 294), (413, 401, 408), (467, 166, 152, 468), (153, 159, 145, 139), (278, 277, 402), (484, 315, 208, 464), (57, 58, 54, 53), (314, 313, 204, 207), (485, 448, 275), (465, 191, 180, 466), (475, 279, 283, 476), (286, 285, 289, 290), (194, 181, 378, 399), (477, 287, 291, 478), (194, 199, 187, 181), (49, 50, 46, 45), (470, 56, 52, 471), (449, 273, 274), (167, 173, 159, 153), (480, 299, 303, 481), (304, 308, 342, 346), (459, 278, 388), (298, 297, 301, 302), (180, 191, 400, 379), (482, 307, 311, 483), (309, 305, 347, 343), (306, 305, 309, 310), (476, 283, 287, 477), (312, 202, 396, 338), (282, 281, 285, 286), (306, 310, 340, 344), (471, 52, 48, 472), (300, 304, 346, 350), (53, 54, 50, 49), (204, 313, 339, 395), (464, 208, 191, 465), (311, 307, 345, 341), (207, 204, 199, 194), (305, 301, 351, 347), (479, 295, 299, 480), (314, 207, 398, 336), (294, 293, 297, 298), (296, 300, 350, 356), (473, 44, 40, 474), (302, 306, 344, 348), (45, 46, 42, 41), (208, 315, 337, 397), (481, 303, 307, 482), (301, 297, 357, 351), (302, 301, 305, 306), (307, 303, 349, 345), (475, 450, 279), (160, 146, 358, 366), (634, 404, 415), (298, 302, 348, 352), (469, 138, 56, 470), (47, 43, 318, 322), (139, 145, 58, 57), (145, 159, 367, 359), (483, 311, 315, 484), (303, 299, 353, 349), (310, 309, 313, 314), (42, 46, 323, 319), (363, 362, 354, 355), (467, 466, 180, 166), (339, 338, 396, 395), (367, 366, 358, 359), (400, 399, 378, 379), (337, 336, 398, 397), (375, 374, 366, 367), (369, 368, 360, 361), (327, 326, 322, 323), (335, 334, 330, 331), (325, 324, 320, 321), (394, 393, 382, 383), (319, 318, 406, 401), (333, 332, 328, 329), (389, 388, 384, 385), (381, 380, 372, 373), (383, 382, 374, 375), (373, 372, 364, 365), (377, 376, 368, 369), (353, 352, 348, 349), (357, 356, 350, 351), (345, 344, 340, 341), (347, 346, 342, 343), (385, 384, 376, 377), (387, 386, 380, 381), (329, 328, 324, 325), (331, 330, 326, 327), (397, 398, 399, 400), (395, 396, 393, 394), (361, 360, 352, 353), (365, 364, 356, 357), (320, 316, 452), (323, 322, 318, 319), (349, 348, 344, 345), (351, 350, 346, 347), (461, 459, 388), (355, 354, 332, 333), (359, 358, 334, 335), (341, 340, 336, 337), (343, 342, 338, 339), (146, 59, 334, 358), (53, 49, 324, 328), (59, 55, 330, 334), (286, 290, 368, 376), (315, 311, 341, 337), (50, 54, 331, 327), (44, 48, 325, 321), (289, 285, 381, 373), (310, 314, 336, 340), (55, 51, 326, 330), (49, 45, 320, 324), (284, 288, 372, 380), (313, 309, 343, 339), (191, 208, 397, 400), (46, 50, 327, 323), (295, 291, 369, 361), (308, 312, 338, 342), (207, 194, 399, 398), (51, 47, 322, 326), (290, 294, 360, 368), (199, 204, 395, 394), (457, 317, 454), (293, 289, 373, 365), (202, 201, 393, 396), (288, 292, 364, 372), (299, 295, 361, 353), (273, 42, 319, 401), (166, 180, 379, 371), (294, 298, 352, 360), (43, 410, 406, 318), (362, 363, 371, 370), (297, 293, 365, 357), (283, 279, 389, 385), (159, 173, 375, 367), (292, 296, 356, 364), (278, 282, 384, 388), (174, 160, 366, 374), (40, 44, 321, 317), (138, 152, 363, 355), (45, 41, 316, 320), (281, 402, 407, 387), (153, 139, 354, 362), (390, 403, 412), (276, 403, 390), (407, 412, 386, 387), (402, 277, 391, 407), (401, 406, 411, 408), (406, 409, 411), (439, 412, 407), (439, 390, 412), (404, 273, 401, 413), (410, 414, 409, 406), (410, 405, 414), (408, 416, 417), (408, 411, 444), (409, 414, 445), (404, 413, 417, 415), (411, 409, 444), (414, 405, 442, 445), (188, 433, 431, 174), (288, 36, 561), (288, 561, 557, 292), (174, 431, 430, 160), (160, 430, 556, 146), (312, 423, 437, 202), (201, 436, 433, 188), (59, 562, 555, 55), (51, 420, 554, 47), (43, 563, 629, 410), (296, 427, 426, 300), (304, 425, 424, 308), (280, 627, 558, 284), (55, 555, 420, 51), (202, 437, 436, 201), (292, 557, 427, 296), (47, 554, 563, 43), (300, 426, 425, 304), (146, 556, 562, 59), (308, 424, 423, 312), (442, 630, 276), (403, 627, 280), (391, 440, 439), (390, 439, 440), (390, 440, 441), (277, 441, 440), (276, 390, 441), (415, 417, 443), (416, 444, 443), (443, 444, 445), (277, 415, 443, 441), (441, 443, 442, 276), (629, 630, 442, 405), (444, 409, 445), (413, 408, 417), (416, 408, 444), (417, 416, 443), (442, 443, 445), (391, 277, 440), (403, 280, 386, 412), (282, 278, 402, 281), (451, 404, 634, 278), (410, 629, 405), (276, 630, 627, 403), (41, 392, 455, 316), (41, 449, 392), (462, 460, 451), (456, 458, 461), (448, 40, 317, 457), (456, 461, 388, 389), (458, 450, 460, 462), (453, 446, 392, 449), (317, 452, 447, 454), (452, 316, 455, 447), (389, 458, 456), (279, 450, 458, 389), (446, 447, 455, 392), (457, 454, 447, 446), (448, 457, 446, 453), (451, 278, 459), (460, 463, 274, 451), (463, 453, 449, 274), (275, 448, 453, 463), (450, 275, 463, 460), (274, 273, 404, 451), (29, 483, 484, 185), (22, 469, 470, 171), (28, 481, 482, 136), (24, 473, 474, 157), (27, 479, 480, 143), (21, 464, 465, 178), (23, 471, 472, 164), (26, 476, 477, 197), (136, 482, 483, 29), (143, 480, 481, 28), (171, 470, 471, 23), (197, 477, 478, 196), (150, 475, 476, 26), (178, 465, 466, 20), (185, 484, 464, 21), (206, 467, 468, 209), (164, 472, 473, 24), (209, 468, 469, 22), (196, 478, 479, 27), (20, 466, 467, 206), (25, 485, 475, 150), (157, 474, 485, 25), (461, 462, 459), (459, 462, 451), (458, 462, 461), (391, 439, 407), (152, 166, 371, 363), (379, 378, 370, 371), (210, 3, 20, 206), (488, 489, 509, 506), (504, 491, 520, 517), (496, 511, 510, 486), (507, 497, 487, 508), (490, 500, 518, 522), (493, 503, 515, 521), (509, 489, 499, 513), (534, 532, 498, 514), (526, 524, 497, 507), (488, 506, 505, 494), (531, 533, 512, 495), (523, 525, 511, 496), (510, 508, 487, 486), (492, 502, 505, 506), (491, 504, 507, 508), (493, 492, 506, 509), (490, 491, 508, 510), (500, 490, 510, 511), (527, 500, 511, 525), (535, 501, 512, 533), (503, 493, 509, 513), (536, 503, 513, 534), (528, 539, 514, 526), (519, 521, 515, 516), (518, 517, 520, 522), (529, 530, 517, 518), (492, 493, 521, 519), (528, 504, 517, 530), (535, 502, 516, 537), (491, 490, 522, 520), (502, 492, 519, 516), (500, 527, 529, 518), (537, 538, 536, 535), (504, 528, 526, 507), (501, 527, 525, 512), (495, 512, 525, 523), (514, 498, 524, 526), (516, 515, 538, 537), (539, 536, 534, 514), (502, 535, 533, 505), (494, 505, 533, 531), (513, 499, 532, 534), (503, 536, 538, 515), (535, 536, 539, 501), (501, 539, 528, 527), (530, 529, 527, 528), (172, 32, 545, 544), (158, 34, 546), (35, 158, 546, 625), (33, 172, 544, 549), (34, 419, 554, 547), (421, 33, 549, 555), (32, 428, 556, 545), (198, 37, 542, 551), (37, 540, 543, 542), (548, 151, 622), (422, 421, 555, 562), (435, 560, 629), (419, 418, 563, 554), (428, 422, 562, 556), (551, 542, 246), (542, 543, 247, 246), (198, 564, 429, 37), (434, 540, 565, 566), (561, 36, 429, 564), (541, 434, 429, 36), (558, 432, 434, 541), (284, 558, 541), (288, 284, 541, 36), (627, 626, 200, 432), (552, 200, 626), (558, 627, 432), (557, 564, 198, 550), (551, 550, 198), (557, 561, 564), (566, 565, 567, 568), (540, 37, 567, 565), (429, 434, 566, 568), (37, 429, 568, 567), (573, 571, 569, 570), (570, 569, 572, 574), (418, 419, 573, 570), (419, 34, 571, 573), (631, 418, 570, 574), (34, 158, 569, 571), (580, 577, 575, 576), (576, 575, 578, 579), (172, 33, 578, 575), (422, 428, 580, 576), (33, 421, 579, 578), (421, 422, 576, 579), (585, 586, 583), (583, 582, 581), (588, 584, 582), (586, 582, 583), (581, 582, 584), (587, 581, 584), (588, 582, 586), (586, 585, 589), (588, 586, 589), (593, 594, 592), (592, 591, 590), (596, 589, 591), (594, 591, 592), (590, 591, 589), (595, 590, 589), (596, 591, 594), (594, 593, 597), (596, 594, 597), (607, 605, 599), (606, 599, 605), (608, 602, 599), (601, 607, 599), (604, 607, 601), (600, 602, 609, 603), (609, 602, 608), (598, 602, 600), (598, 601, 602), (601, 599, 602), (606, 608, 599), (598, 604, 601), (619, 617, 611), (618, 611, 617), (620, 614, 611), (613, 619, 611), (616, 619, 613), (612, 614, 621), (621, 614, 620), (610, 614, 612), (610, 613, 614), (613, 611, 614), (618, 620, 611), (610, 616, 613), (625, 223, 624), (151, 553, 622), (560, 435, 622), (628, 35, 625), (548, 622, 623), (623, 622, 435), (631, 574, 632), (546, 34, 547), (559, 622, 553), (546, 221, 220), (228, 546, 220), (546, 228, 161), (151, 548, 625, 624), (553, 151, 624, 626), (559, 553, 626, 627), (548, 623, 628, 625), (560, 438, 630, 629), (438, 559, 627), (632, 628, 633, 631), (574, 572, 632), (628, 632, 35), (629, 563, 418, 631), (623, 435, 633), (633, 629, 631), (278, 634, 415, 277), (615, 612, 621), (633, 435, 629), (628, 623, 633), (630, 438, 627), (321, 320, 452, 317), (474, 40, 448, 485), (485, 275, 450, 475), (41, 42, 273, 449), (167, 153, 362, 370)])
me_cylinder_001.use_remesh_preserve_volume = False
me_cylinder_001.use_remesh_preserve_attributes = False
me_cylinder_001.use_mirror_vertex_groups = False
me_cylinder_001.update()

# ---- objects
ob_tower_001 = bpy.data.objects.new('Tower.001', me_cylinder_000)
ob_tower = bpy.data.objects.new('Tower', me_cylinder_001)

# ---- transforms, parenting, visibility, modifiers, constraints
ob_tower_001.location = (0.0, 0.0, 0.0)
ob_tower_001.lineart.crease_threshold = 0.0
ob_tower.location = (0.0, 0.0, 0.0)
ob_tower.lineart.crease_threshold = 0.0

# ---- collection membership
col_collection_1.objects.link(ob_tower_001)
col_collection_2.objects.link(ob_tower)

# ---- scene / render settings (as saved in the file)
scene.frame_start = 1; scene.frame_end = 250; scene.frame_set(2)
scene.render.engine = 'BLENDER_EEVEE_NEXT'
scene.render.resolution_percentage = 50
scene.render.dither_intensity = 0.0
scene.cycles.use_denoising = False
scene.cycles.samples = 128
scene.cycles.sampling_pattern = 'TABULATED_SOBOL'
scene.cycles.use_adaptive_sampling = False
scene.cycles.use_light_tree = False
scene.cycles.blur_glossy = 0.0
scene.cycles.sample_clamp_indirect = 0.0
scene.view_settings.view_transform = 'Standard'
bpy.context.view_layer.update()

# ---- added for rendering (the .blend has no active camera and no usable light): camera, sun
cam_auto = bpy.data.cameras.new('AutoCamera')
cam_auto.lens = 50.0
cam_auto.sensor_width = 36.0
cam_auto.clip_end = 1000.0
ob_auto_camera = bpy.data.objects.new('AutoCamera', cam_auto)
scene.collection.objects.link(ob_auto_camera)
ob_auto_camera.location = (3.8277, -4.61349, 4.55278)
ob_auto_camera.rotation_euler = (1.09748, -7.21219e-08, 0.694738)
scene.camera = ob_auto_camera
light_auto_sun = bpy.data.lights.new('AutoSun', 'SUN')
light_auto_sun.energy = 3.0
light_auto_sun.angle = 0.0523599
ob_auto_sun = bpy.data.objects.new('AutoSun', light_auto_sun)
scene.collection.objects.link(ob_auto_sun)
ob_auto_sun.rotation_euler = (0.872665, 0.174533, 0.523599)
bpy.context.view_layer.update()
